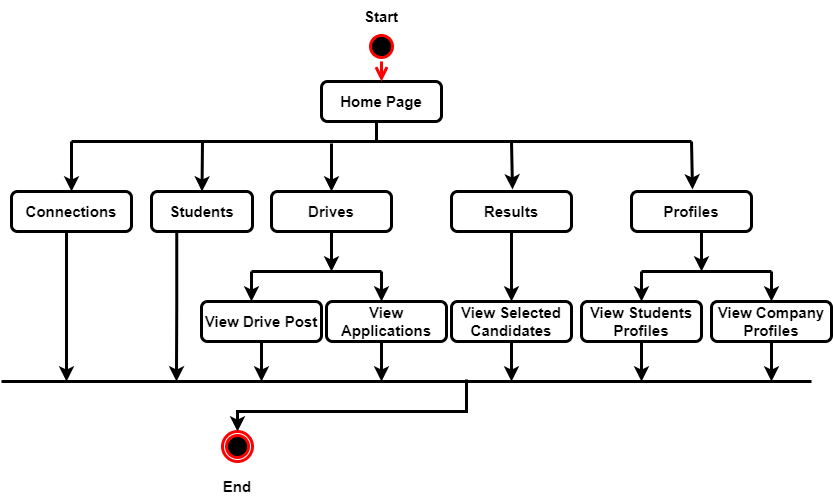

The diagram above was exported from draw.io. Its source (the exported page's mxGraphModel, read from the mxfile embedded in the PNG):
<mxGraphModel dx="1900" dy="1615" grid="1" gridSize="10" guides="1" tooltips="1" connect="1" arrows="1" fold="1" page="1" pageScale="1" pageWidth="850" pageHeight="1100" math="0" shadow="0">
  <root>
    <mxCell id="0" />
    <mxCell id="1" parent="0" />
    <mxCell id="8s1epLBni2IPmOrgb27c-2" value="Start" style="text;html=1;strokeColor=none;fillColor=none;align=center;verticalAlign=middle;whiteSpace=wrap;rounded=0;strokeWidth=3;fontStyle=1;fontSize=15;" parent="1" vertex="1">
      <mxGeometry x="310" y="-30" width="60" height="30" as="geometry" />
    </mxCell>
    <mxCell id="8s1epLBni2IPmOrgb27c-4" value="Home Page" style="rounded=1;whiteSpace=wrap;html=1;strokeWidth=3;fontStyle=1;fontSize=15;" parent="1" vertex="1">
      <mxGeometry x="280" y="50" width="120" height="40" as="geometry" />
    </mxCell>
    <mxCell id="8s1epLBni2IPmOrgb27c-5" value="Connections" style="rounded=1;whiteSpace=wrap;html=1;strokeWidth=3;fontStyle=1;fontSize=15;" parent="1" vertex="1">
      <mxGeometry x="-30" y="160" width="120" height="40" as="geometry" />
    </mxCell>
    <mxCell id="8s1epLBni2IPmOrgb27c-6" value="Drives" style="rounded=1;whiteSpace=wrap;html=1;strokeWidth=3;fontStyle=1;fontSize=15;" parent="1" vertex="1">
      <mxGeometry x="230" y="160" width="120" height="40" as="geometry" />
    </mxCell>
    <mxCell id="8s1epLBni2IPmOrgb27c-8" value="Results" style="rounded=1;whiteSpace=wrap;html=1;strokeWidth=3;fontStyle=1;fontSize=15;" parent="1" vertex="1">
      <mxGeometry x="410" y="160" width="120" height="40" as="geometry" />
    </mxCell>
    <mxCell id="8s1epLBni2IPmOrgb27c-9" value="View Company Profiles" style="rounded=1;whiteSpace=wrap;html=1;strokeWidth=3;fontStyle=1;fontSize=15;" parent="1" vertex="1">
      <mxGeometry x="670" y="270" width="120" height="40" as="geometry" />
    </mxCell>
    <mxCell id="8s1epLBni2IPmOrgb27c-10" value="View Applications" style="rounded=1;whiteSpace=wrap;html=1;strokeWidth=3;fontStyle=1;fontSize=15;" parent="1" vertex="1">
      <mxGeometry x="285" y="270" width="120" height="40" as="geometry" />
    </mxCell>
    <mxCell id="8s1epLBni2IPmOrgb27c-14" value="View Selected Candidates" style="rounded=1;whiteSpace=wrap;html=1;strokeWidth=3;fontStyle=1;fontSize=15;" parent="1" vertex="1">
      <mxGeometry x="410" y="270" width="120" height="40" as="geometry" />
    </mxCell>
    <mxCell id="8s1epLBni2IPmOrgb27c-15" value="End" style="text;html=1;strokeColor=none;fillColor=none;align=center;verticalAlign=middle;whiteSpace=wrap;rounded=0;strokeWidth=3;fontStyle=1;fontSize=15;" parent="1" vertex="1">
      <mxGeometry x="166" y="440" width="60" height="30" as="geometry" />
    </mxCell>
    <mxCell id="8s1epLBni2IPmOrgb27c-16" value="" style="endArrow=classic;html=1;rounded=0;strokeWidth=3;fontStyle=1;fontSize=15;" parent="1" source="8s1epLBni2IPmOrgb27c-14" edge="1">
      <mxGeometry width="50" height="50" relative="1" as="geometry">
        <mxPoint x="479.5" y="270" as="sourcePoint" />
        <mxPoint x="470" y="350" as="targetPoint" />
      </mxGeometry>
    </mxCell>
    <mxCell id="8s1epLBni2IPmOrgb27c-18" value="" style="line;strokeWidth=3;direction=south;html=1;fontStyle=1;fontSize=15;" parent="1" vertex="1">
      <mxGeometry x="330" y="90" width="10" height="20" as="geometry" />
    </mxCell>
    <mxCell id="8s1epLBni2IPmOrgb27c-19" value="" style="endArrow=none;html=1;rounded=0;strokeWidth=3;fontStyle=1;fontSize=15;" parent="1" edge="1">
      <mxGeometry width="50" height="50" relative="1" as="geometry">
        <mxPoint x="30" y="110" as="sourcePoint" />
        <mxPoint x="650" y="110" as="targetPoint" />
      </mxGeometry>
    </mxCell>
    <mxCell id="8s1epLBni2IPmOrgb27c-20" value="" style="endArrow=classic;html=1;rounded=0;entryX=0.5;entryY=0;entryDx=0;entryDy=0;strokeWidth=3;fontStyle=1;fontSize=15;" parent="1" target="8s1epLBni2IPmOrgb27c-5" edge="1">
      <mxGeometry width="50" height="50" relative="1" as="geometry">
        <mxPoint x="30" y="110" as="sourcePoint" />
        <mxPoint x="110" y="150" as="targetPoint" />
      </mxGeometry>
    </mxCell>
    <mxCell id="8s1epLBni2IPmOrgb27c-21" value="" style="endArrow=classic;html=1;rounded=0;strokeWidth=3;fontStyle=1;fontSize=15;" parent="1" edge="1">
      <mxGeometry width="50" height="50" relative="1" as="geometry">
        <mxPoint x="290" y="112" as="sourcePoint" />
        <mxPoint x="290" y="160" as="targetPoint" />
      </mxGeometry>
    </mxCell>
    <mxCell id="8s1epLBni2IPmOrgb27c-23" value="" style="endArrow=classic;html=1;rounded=0;entryX=0.343;entryY=-0.055;entryDx=0;entryDy=0;entryPerimeter=0;strokeWidth=3;fontStyle=1;fontSize=15;" parent="1" edge="1">
      <mxGeometry width="50" height="50" relative="1" as="geometry">
        <mxPoint x="650" y="110" as="sourcePoint" />
        <mxPoint x="651" y="158" as="targetPoint" />
      </mxGeometry>
    </mxCell>
    <mxCell id="8s1epLBni2IPmOrgb27c-24" value="" style="endArrow=classic;html=1;rounded=0;entryX=0.5;entryY=0;entryDx=0;entryDy=0;exitX=0.5;exitY=1;exitDx=0;exitDy=0;strokeWidth=3;fontStyle=1;fontSize=15;" parent="1" target="8s1epLBni2IPmOrgb27c-9" edge="1">
      <mxGeometry width="50" height="50" relative="1" as="geometry">
        <mxPoint x="730" y="240" as="sourcePoint" />
        <mxPoint x="841" y="408" as="targetPoint" />
      </mxGeometry>
    </mxCell>
    <mxCell id="8s1epLBni2IPmOrgb27c-25" value="" style="endArrow=classic;html=1;rounded=0;exitX=0.5;exitY=1;exitDx=0;exitDy=0;strokeWidth=3;fontStyle=1;fontSize=15;" parent="1" edge="1">
      <mxGeometry width="50" height="50" relative="1" as="geometry">
        <mxPoint x="290" y="200" as="sourcePoint" />
        <mxPoint x="290" y="240" as="targetPoint" />
      </mxGeometry>
    </mxCell>
    <mxCell id="8s1epLBni2IPmOrgb27c-26" value="" style="endArrow=classic;html=1;rounded=0;entryX=0.5;entryY=0;entryDx=0;entryDy=0;strokeWidth=3;fontStyle=1;fontSize=15;" parent="1" source="8s1epLBni2IPmOrgb27c-8" target="8s1epLBni2IPmOrgb27c-14" edge="1">
      <mxGeometry width="50" height="50" relative="1" as="geometry">
        <mxPoint x="470" y="310" as="sourcePoint" />
        <mxPoint x="430" y="230" as="targetPoint" />
      </mxGeometry>
    </mxCell>
    <mxCell id="8s1epLBni2IPmOrgb27c-35" value="" style="endArrow=none;html=1;rounded=0;strokeWidth=3;fontStyle=1;fontSize=15;" parent="1" edge="1">
      <mxGeometry width="50" height="50" relative="1" as="geometry">
        <mxPoint x="210" y="240" as="sourcePoint" />
        <mxPoint x="340" y="240" as="targetPoint" />
      </mxGeometry>
    </mxCell>
    <mxCell id="8s1epLBni2IPmOrgb27c-36" value="View Drive Post" style="rounded=1;whiteSpace=wrap;html=1;strokeWidth=3;fontStyle=1;fontSize=15;" parent="1" vertex="1">
      <mxGeometry x="160" y="270" width="120" height="40" as="geometry" />
    </mxCell>
    <mxCell id="8s1epLBni2IPmOrgb27c-37" value="" style="endArrow=classic;html=1;rounded=0;exitX=0.5;exitY=1;exitDx=0;exitDy=0;strokeWidth=3;fontStyle=1;fontSize=15;" parent="1" edge="1">
      <mxGeometry width="50" height="50" relative="1" as="geometry">
        <mxPoint x="210" y="240" as="sourcePoint" />
        <mxPoint x="210" y="270" as="targetPoint" />
      </mxGeometry>
    </mxCell>
    <mxCell id="8s1epLBni2IPmOrgb27c-38" value="" style="endArrow=classic;html=1;rounded=0;strokeWidth=3;fontStyle=1;fontSize=15;" parent="1" edge="1">
      <mxGeometry width="50" height="50" relative="1" as="geometry">
        <mxPoint x="340" y="240" as="sourcePoint" />
        <mxPoint x="340" y="270" as="targetPoint" />
      </mxGeometry>
    </mxCell>
    <mxCell id="8s1epLBni2IPmOrgb27c-40" value="" style="endArrow=classic;html=1;rounded=0;entryX=0.343;entryY=-0.055;entryDx=0;entryDy=0;entryPerimeter=0;strokeWidth=3;fontStyle=1;fontSize=15;" parent="1" edge="1">
      <mxGeometry width="50" height="50" relative="1" as="geometry">
        <mxPoint x="470" y="110" as="sourcePoint" />
        <mxPoint x="471" y="158" as="targetPoint" />
      </mxGeometry>
    </mxCell>
    <mxCell id="8s1epLBni2IPmOrgb27c-41" value="Profiles" style="rounded=1;whiteSpace=wrap;html=1;strokeWidth=3;fontStyle=1;fontSize=15;" parent="1" vertex="1">
      <mxGeometry x="590" y="160" width="120" height="40" as="geometry" />
    </mxCell>
    <mxCell id="ZS37YruP_xj56DVYHdxQ-1" value="" style="ellipse;html=1;shape=startState;fillColor=#000000;strokeColor=#ff0000;fontSize=15;strokeWidth=3;" parent="1" vertex="1">
      <mxGeometry x="325" width="30" height="30" as="geometry" />
    </mxCell>
    <mxCell id="ZS37YruP_xj56DVYHdxQ-2" value="" style="edgeStyle=orthogonalEdgeStyle;html=1;verticalAlign=bottom;endArrow=open;endSize=8;strokeColor=#ff0000;rounded=0;entryX=0.5;entryY=0;entryDx=0;entryDy=0;fontSize=15;strokeWidth=3;" parent="1" source="ZS37YruP_xj56DVYHdxQ-1" target="8s1epLBni2IPmOrgb27c-4" edge="1">
      <mxGeometry relative="1" as="geometry">
        <mxPoint x="295" y="50" as="targetPoint" />
        <Array as="points">
          <mxPoint x="340" y="30" />
          <mxPoint x="340" y="30" />
        </Array>
      </mxGeometry>
    </mxCell>
    <mxCell id="ZS37YruP_xj56DVYHdxQ-5" value="" style="ellipse;html=1;shape=endState;fillColor=#000000;strokeColor=#ff0000;fontSize=15;strokeWidth=3;" parent="1" vertex="1">
      <mxGeometry x="181" y="400" width="30" height="30" as="geometry" />
    </mxCell>
    <mxCell id="ZS37YruP_xj56DVYHdxQ-10" value="View Students Profiles" style="rounded=1;whiteSpace=wrap;html=1;strokeWidth=3;fontStyle=1;fontSize=15;" parent="1" vertex="1">
      <mxGeometry x="540" y="270" width="120" height="40" as="geometry" />
    </mxCell>
    <mxCell id="ZS37YruP_xj56DVYHdxQ-11" value="" style="endArrow=classic;html=1;rounded=0;entryX=0.5;entryY=0;entryDx=0;entryDy=0;exitX=0.5;exitY=1;exitDx=0;exitDy=0;strokeWidth=3;fontStyle=1;fontSize=15;" parent="1" target="ZS37YruP_xj56DVYHdxQ-10" edge="1">
      <mxGeometry width="50" height="50" relative="1" as="geometry">
        <mxPoint x="600" y="240" as="sourcePoint" />
        <mxPoint x="711" y="408" as="targetPoint" />
      </mxGeometry>
    </mxCell>
    <mxCell id="FlV4AMCU8XjbrTpqRH1W-3" value="" style="endArrow=classic;html=1;rounded=0;exitX=0.5;exitY=1;exitDx=0;exitDy=0;strokeWidth=3;fontStyle=1;fontSize=15;" parent="1" edge="1">
      <mxGeometry width="50" height="50" relative="1" as="geometry">
        <mxPoint x="660" y="200" as="sourcePoint" />
        <mxPoint x="660" y="240" as="targetPoint" />
      </mxGeometry>
    </mxCell>
    <mxCell id="FlV4AMCU8XjbrTpqRH1W-4" value="" style="endArrow=none;html=1;rounded=0;strokeWidth=3;fontStyle=1;fontSize=15;" parent="1" edge="1">
      <mxGeometry width="50" height="50" relative="1" as="geometry">
        <mxPoint x="600" y="240" as="sourcePoint" />
        <mxPoint x="730" y="240" as="targetPoint" />
      </mxGeometry>
    </mxCell>
    <mxCell id="fogkxFpHMQXPbW3JTsVm-8" style="edgeStyle=orthogonalEdgeStyle;rounded=0;orthogonalLoop=1;jettySize=auto;html=1;exitX=0.25;exitY=1;exitDx=0;exitDy=0;strokeWidth=3;" edge="1" parent="1" source="FlV4AMCU8XjbrTpqRH1W-5">
      <mxGeometry relative="1" as="geometry">
        <mxPoint x="135" y="350" as="targetPoint" />
      </mxGeometry>
    </mxCell>
    <mxCell id="FlV4AMCU8XjbrTpqRH1W-5" value="Students" style="rounded=1;whiteSpace=wrap;html=1;strokeWidth=3;fontStyle=1;fontSize=15;" parent="1" vertex="1">
      <mxGeometry x="110" y="160" width="101" height="40" as="geometry" />
    </mxCell>
    <mxCell id="FlV4AMCU8XjbrTpqRH1W-6" value="" style="endArrow=classic;html=1;rounded=0;entryX=0.5;entryY=0;entryDx=0;entryDy=0;strokeWidth=3;fontStyle=1;fontSize=15;" parent="1" target="FlV4AMCU8XjbrTpqRH1W-5" edge="1">
      <mxGeometry width="50" height="50" relative="1" as="geometry">
        <mxPoint x="161" y="110" as="sourcePoint" />
        <mxPoint x="231" y="150" as="targetPoint" />
      </mxGeometry>
    </mxCell>
    <mxCell id="fogkxFpHMQXPbW3JTsVm-1" value="" style="endArrow=classic;html=1;rounded=0;strokeWidth=3;fontStyle=1;fontSize=15;" edge="1" parent="1">
      <mxGeometry width="50" height="50" relative="1" as="geometry">
        <mxPoint x="600" y="310" as="sourcePoint" />
        <mxPoint x="600" y="350" as="targetPoint" />
      </mxGeometry>
    </mxCell>
    <mxCell id="fogkxFpHMQXPbW3JTsVm-2" value="" style="endArrow=classic;html=1;rounded=0;strokeWidth=3;fontStyle=1;fontSize=15;" edge="1" parent="1">
      <mxGeometry width="50" height="50" relative="1" as="geometry">
        <mxPoint x="730" y="310" as="sourcePoint" />
        <mxPoint x="730" y="350" as="targetPoint" />
      </mxGeometry>
    </mxCell>
    <mxCell id="fogkxFpHMQXPbW3JTsVm-3" value="" style="endArrow=classic;html=1;rounded=0;strokeWidth=3;fontStyle=1;fontSize=15;" edge="1" parent="1">
      <mxGeometry width="50" height="50" relative="1" as="geometry">
        <mxPoint x="340" y="310" as="sourcePoint" />
        <mxPoint x="340" y="350" as="targetPoint" />
      </mxGeometry>
    </mxCell>
    <mxCell id="fogkxFpHMQXPbW3JTsVm-4" value="" style="endArrow=classic;html=1;rounded=0;strokeWidth=3;fontStyle=1;fontSize=15;" edge="1" parent="1">
      <mxGeometry width="50" height="50" relative="1" as="geometry">
        <mxPoint x="220" y="310" as="sourcePoint" />
        <mxPoint x="220" y="350" as="targetPoint" />
      </mxGeometry>
    </mxCell>
    <mxCell id="fogkxFpHMQXPbW3JTsVm-5" value="" style="endArrow=none;html=1;rounded=0;strokeWidth=3;fontStyle=1;fontSize=15;" edge="1" parent="1">
      <mxGeometry width="50" height="50" relative="1" as="geometry">
        <mxPoint x="-40" y="350" as="sourcePoint" />
        <mxPoint x="770" y="350" as="targetPoint" />
      </mxGeometry>
    </mxCell>
    <mxCell id="fogkxFpHMQXPbW3JTsVm-6" value="" style="endArrow=classic;html=1;rounded=0;strokeWidth=3;fontStyle=1;fontSize=15;entryX=0.5;entryY=0;entryDx=0;entryDy=0;" edge="1" parent="1" target="ZS37YruP_xj56DVYHdxQ-5">
      <mxGeometry width="50" height="50" relative="1" as="geometry">
        <mxPoint x="425" y="348" as="sourcePoint" />
        <mxPoint x="205" y="380" as="targetPoint" />
        <Array as="points">
          <mxPoint x="425" y="380" />
          <mxPoint x="196" y="380" />
        </Array>
      </mxGeometry>
    </mxCell>
    <mxCell id="fogkxFpHMQXPbW3JTsVm-9" style="edgeStyle=orthogonalEdgeStyle;rounded=0;orthogonalLoop=1;jettySize=auto;html=1;exitX=0.25;exitY=1;exitDx=0;exitDy=0;strokeWidth=3;" edge="1" parent="1">
      <mxGeometry relative="1" as="geometry">
        <mxPoint x="25" y="350" as="targetPoint" />
        <mxPoint x="25" y="200" as="sourcePoint" />
      </mxGeometry>
    </mxCell>
  </root>
</mxGraphModel>